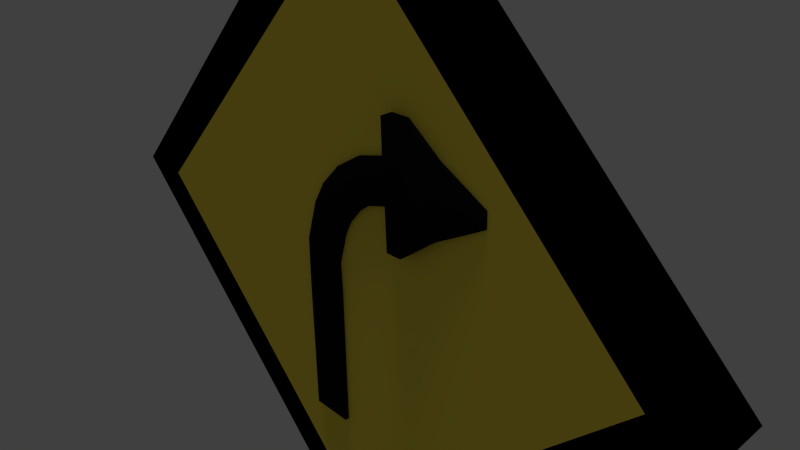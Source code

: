 # Source: simbol_belok_kanan.blend  (saved by Blender 2.74.0; exported with 4.5.12 LTS)
import bpy
from mathutils import Matrix  # noqa: F401  (used for matrix-valued properties, if any)

bpy.ops.wm.read_factory_settings(use_empty=True)
scene = bpy.context.scene
scene.name = 'Scene'

# ---- collections
col_collection_1 = bpy.data.collections.new('Collection 1'); scene.collection.children.link(col_collection_1)

# ---- materials (node trees are filled in below, after node groups)
mat_material = bpy.data.materials.new('Material')
mat_material.alpha_threshold = 0.0
mat_material.use_transparent_shadow = False
mat_material.diffuse_color = (1.0, 0.7902, 0.08194, 1.0)
mat_material.roughness = 0.5
mat_material.line_color = (0.0, 0.0, 0.0, 1.0)
mat_line = bpy.data.materials.new('LINE')
mat_line.alpha_threshold = 0.0
mat_line.use_transparent_shadow = False
mat_line.diffuse_color = (0.0, 0.0, 0.0, 1.0)
mat_line.roughness = 0.5
mat_material_001 = bpy.data.materials.new('Material.001')
mat_material_001.alpha_threshold = 0.0
mat_material_001.use_transparent_shadow = False
mat_material_001.diffuse_color = (0.007194, 0.007194, 0.007194, 1.0)
mat_material_001.roughness = 0.5
mat_material_002 = bpy.data.materials.new('Material.002')
mat_material_002.alpha_threshold = 0.0
mat_material_002.use_transparent_shadow = False
mat_material_002.roughness = 0.5

# ---- material node trees

# ---- world
world_world = bpy.data.worlds.new('World'); scene.world = world_world
world_world.color = (0.05088, 0.05088, 0.05088)
world_world.use_sun_shadow = False
world_world.sun_shadow_jitter_overblur = 0.0
world_world.cycles.sampling_method = 'MANUAL'
world_world.cycles.sample_map_resolution = 256

# ---- cameras
cam_camera = bpy.data.cameras.new('Camera')
cam_camera.clip_end = 100.0
cam_camera.lens = 35.0
cam_camera.sensor_width = 32.0
cam_camera.sensor_height = 18.0
cam_camera.ortho_scale = 7.314
cam_camera.dof.focus_distance = 0.0
cam_camera.dof.aperture_fstop = 128.0

# ---- lights
light_hemi = bpy.data.lights.new('Hemi', 'SUN')
light_hemi.transmission_factor = 0.0
light_hemi.angle = 0.1993
light_hemi.energy = 1.0
light_hemi.shadow_buffer_clip_start = 0.5
light_hemi.shadow_soft_size = 0.1
light_hemi.shadow_cascade_max_distance = 1000.0
light_hemi.cycles.use_multiple_importance_sampling = False
light_lamp = bpy.data.lights.new('Lamp', 'POINT')
light_lamp.transmission_factor = 0.0
light_lamp.cutoff_distance = 30.0
light_lamp.energy = 100.0
light_lamp.shadow_buffer_clip_start = 1.001
light_lamp.shadow_soft_size = 0.1
light_lamp.shadow_maximum_resolution = 0.006
light_lamp.use_absolute_resolution = True
light_lamp.cycles.use_multiple_importance_sampling = False

# ---- meshes
me_cube = bpy.data.meshes.new('Cube')
me_cube.from_pydata([(2.144, -0.8572, -2.342), (-0.235, -0.8572, 0.0365), (2.144, 0.9385, -2.342), (-0.235, 0.9385, 0.0365), (2.328, -0.8572, -2.157), (-0.05007, -0.8572, 0.2214), (2.328, 0.9385, -2.157), (-0.05007, 0.9385, 0.2214), (0.3469, -0.8226, -0.6791), (-0.04869, -0.8226, -0.2835), (0.3469, -1.178, -0.6791), (-0.04869, -1.178, -0.2835), (0.4661, -0.8226, -0.5599), (0.07051, -0.8226, -0.1643), (0.4661, -1.178, -0.5599), (0.07051, -1.178, -0.1643), (-0.1798, -0.8226, -0.1472), (-0.1798, -1.178, -0.1472), (-0.03093, -1.178, -0.06808), (-0.03093, -0.8226, -0.06808), (-0.2579, -0.8226, 0.003801), (-0.2579, -1.178, 0.003801), (-0.09588, -1.178, 0.05029), (-0.09588, -0.8226, 0.05029), (-0.2837, -0.8226, 0.1016), (-0.2837, -1.178, 0.1016), (-0.1154, -1.178, 0.1104), (-0.1154, -0.8226, 0.1104), (-0.2875, -0.8226, 0.2237), (-0.2875, -1.178, 0.2237), (-0.1222, -1.178, 0.1907), (-0.1222, -0.8226, 0.1907), (-0.26, -0.8226, 0.3417), (-0.26, -1.178, 0.3417), (-0.1123, -1.178, 0.2604), (-0.1123, -0.8226, 0.2604), (-0.1971, -0.8226, 0.4527), (-0.1971, -1.178, 0.4527), (-0.06718, -1.178, 0.3453), (-0.06718, -0.8226, 0.3453), (-0.2833, -0.5078, 0.5824), (-0.2833, -1.492, 0.5824), (0.05867, -1.492, 0.2637), (0.05867, -0.5078, 0.2637), (-0.2732, -0.5078, 0.5931), (-0.2732, -1.492, 0.5931), (0.0593, -1.492, 0.2645), (0.0593, -0.5078, 0.2645), (-0.2292, -0.5078, 0.6376), (-0.2292, -1.492, 0.6376), (0.1033, -1.492, 0.3091), (0.1033, -0.5078, 0.3091), (-0.06314, -0.7226, 0.6606), (-0.06314, -1.278, 0.6606), (0.1243, -1.278, 0.4754), (0.1243, -0.7226, 0.4754), (0.06451, -0.856, 0.6996), (0.06451, -1.144, 0.6996), (0.1618, -1.144, 0.6035), (0.1618, -0.856, 0.6035), (0.1415, -0.9375, 0.7225), (0.1415, -1.063, 0.7225), (0.1838, -1.063, 0.6808), (0.1838, -0.9375, 0.6808), (1.0, 1.0, -1.0), (1.0, -1.0, -1.0), (-1.0, -1.0, -1.0), (-1.0, 1.0, -1.0), (1.0, 1.0, 1.0), (1.0, -1.0, 1.0), (-1.0, -1.0, 1.0), (-1.0, 1.0, 1.0), (1.0, 1.0, -0.8542), (1.0, -1.0, -0.8542), (-1.0, -1.0, -0.8542), (-1.0, 1.0, -0.8542), (1.0, 1.0, 0.8438), (1.0, -1.0, 0.8438), (-1.0, -1.0, 0.8438), (-1.0, 1.0, 0.8438), (-0.8335, 1.0, -1.0), (-0.8335, -1.0, -1.0), (-0.8335, 1.0, 1.0), (-0.8335, -1.0, 1.0), (-0.8335, 1.0, -0.8542), (-0.8335, -1.0, -0.8542), (-0.8335, 1.0, 0.8438), (-0.8335, -1.0, 0.8438), (0.8279, 1.0, -1.0), (0.8279, -1.0, -1.0), (0.8279, 1.0, 1.0), (0.8279, -1.0, 1.0), (0.8279, 1.0, -0.8542), (0.8279, -1.0, -0.8542), (0.8279, 1.0, 0.8438), (0.8279, -1.0, 0.8438)], [], [(1, 3, 2, 0), (3, 7, 6, 2), (7, 5, 4, 6), (5, 1, 0, 4), (0, 2, 6, 4), (5, 7, 3, 1), (9, 11, 10, 8), (11, 15, 14, 10), (15, 13, 12, 14), (13, 9, 8, 12), (8, 10, 14, 12), (9, 13, 19, 16), (16, 19, 23, 20), (13, 15, 18, 19), (15, 11, 17, 18), (11, 9, 16, 17), (20, 23, 27, 24), (19, 18, 22, 23), (18, 17, 21, 22), (17, 16, 20, 21), (24, 27, 31, 28), (23, 22, 26, 27), (22, 21, 25, 26), (21, 20, 24, 25), (28, 31, 35, 32), (27, 26, 30, 31), (26, 25, 29, 30), (25, 24, 28, 29), (32, 35, 39, 36), (31, 30, 34, 35), (30, 29, 33, 34), (29, 28, 32, 33), (36, 39, 43, 40), (35, 34, 38, 39), (34, 33, 37, 38), (33, 32, 36, 37), (40, 43, 47, 44), (39, 38, 42, 43), (38, 37, 41, 42), (37, 36, 40, 41), (44, 47, 51, 48), (43, 42, 46, 47), (42, 41, 45, 46), (41, 40, 44, 45), (48, 51, 55, 52), (47, 46, 50, 51), (46, 45, 49, 50), (45, 44, 48, 49), (52, 55, 59, 56), (51, 50, 54, 55), (50, 49, 53, 54), (49, 48, 52, 53), (56, 59, 63, 60), (55, 54, 58, 59), (54, 53, 57, 58), (53, 52, 56, 57), (63, 62, 61, 60), (59, 58, 62, 63), (58, 57, 61, 62), (57, 56, 60, 61), (80, 81, 66, 67), (82, 71, 70, 83), (76, 68, 69, 77), (87, 83, 70, 78), (78, 70, 71, 79), (84, 80, 67, 75), (86, 84, 75, 79), (66, 74, 75, 67), (81, 85, 74, 66), (64, 72, 73, 65), (82, 86, 79, 71), (74, 78, 79, 75), (85, 87, 78, 74), (72, 76, 77, 73), (93, 95, 87, 85), (90, 94, 86, 82), (89, 93, 85, 81), (94, 92, 84, 86), (92, 88, 80, 84), (95, 91, 83, 87), (90, 82, 83, 91), (88, 89, 81, 80), (64, 65, 89, 88), (68, 90, 91, 69), (77, 69, 91, 95), (72, 64, 88, 92), (76, 72, 92, 94), (65, 73, 93, 89), (68, 76, 94, 90), (73, 77, 95, 93)])
me_cube.polygons.foreach_set('use_smooth', [0, 0, 0, 0, 0, 0, 1, 1, 1, 1, 1, 1, 1, 1, 1, 1, 1, 1, 1, 1, 1, 1, 1, 1, 1, 1, 1, 1, 1, 1, 1, 1, 1, 1, 1, 1, 1, 1, 1, 1, 1, 1, 1, 1, 1, 1, 1, 1, 1, 1, 1, 1, 1, 1, 1, 1, 1, 1, 1, 1, 0, 0, 0, 0, 0, 0, 0, 0, 0, 0, 0, 0, 0, 0, 0, 0, 0, 0, 0, 0, 0, 0, 0, 0, 0, 0, 0, 0, 0, 0])
me_cube.polygons.foreach_set('material_index', [1, 1, 2, 2, 3, 3, 2, 2, 2, 2, 2, 2, 2, 2, 2, 2, 2, 2, 2, 2, 2, 2, 2, 2, 2, 2, 2, 2, 2, 2, 2, 2, 2, 2, 2, 2, 2, 2, 2, 2, 2, 2, 2, 2, 2, 2, 2, 2, 2, 2, 2, 2, 2, 2, 2, 2, 2, 2, 2, 2, 1, 1, 1, 1, 1, 1, 1, 1, 1, 1, 1, 1, 1, 1, 0, 1, 1, 0, 1, 1, 1, 1, 1, 1, 1, 1, 1, 1, 1, 1])
me_cube.materials.append(mat_material)
me_cube.materials.append(mat_line)
me_cube.materials.append(mat_material_001)
me_cube.materials.append(mat_material_002)
me_cube.use_remesh_preserve_volume = False
me_cube.use_remesh_preserve_attributes = False
me_cube.use_mirror_vertex_groups = False
me_cube.update()

# ---- objects
ob_hemi = bpy.data.objects.new('Hemi', light_hemi)
ob_cube = bpy.data.objects.new('Cube', me_cube)
ob_lamp = bpy.data.objects.new('Lamp', light_lamp)
ob_camera = bpy.data.objects.new('Camera', cam_camera)

# ---- transforms, parenting, visibility, modifiers, constraints
ob_hemi.location = (-0.3487, -0.3408, 6.075)
ob_hemi.lineart.crease_threshold = 0.0
ob_cube.location = (0.0, 0.0, 0.0)
ob_cube.rotation_euler = (5.565e-08, 0.7854, 1.344e-07)
ob_cube.scale = (3.575, 0.3407, 3.575)
ob_cube.lock_rotations_4d = False
ob_cube.empty_display_type = 'ARROWS'
ob_cube.lineart.crease_threshold = 0.0
ob_lamp.location = (4.076, 1.005, 5.904)
ob_lamp.rotation_euler = (0.6503, 0.05522, 1.866)
ob_lamp.lock_rotations_4d = False
ob_lamp.empty_display_type = 'ARROWS'
ob_lamp.color = (0.0, 0.0, 0.0, 0.0)
ob_lamp.lineart.crease_threshold = 0.0
ob_camera.location = (7.481, -6.508, 5.344)
ob_camera.rotation_euler = (1.109, 0.01082, 0.8149)
ob_camera.lock_rotations_4d = False
ob_camera.empty_display_type = 'ARROWS'
ob_camera.color = (0.0, 0.0, 0.0, 0.0)
ob_camera.display_type = 'WIRE'
ob_camera.lineart.crease_threshold = 0.0

# ---- collection membership
col_collection_1.objects.link(ob_hemi)
col_collection_1.objects.link(ob_cube)
col_collection_1.objects.link(ob_lamp)
col_collection_1.objects.link(ob_camera)

# ---- scene / render settings (as saved in the file)
scene.camera = ob_camera
scene.frame_start = 1; scene.frame_end = 250; scene.frame_set(1)
scene.render.engine = 'BLENDER_EEVEE_NEXT'
scene.render.resolution_percentage = 50
scene.render.dither_intensity = 0.0
scene.cycles.use_denoising = False
scene.cycles.samples = 10
scene.cycles.sampling_pattern = 'TABULATED_SOBOL'
scene.cycles.light_sampling_threshold = 0.0
scene.cycles.use_adaptive_sampling = False
scene.cycles.use_light_tree = False
scene.cycles.blur_glossy = 0.0
scene.cycles.pixel_filter_type = 'GAUSSIAN'
scene.cycles.sample_clamp_indirect = 0.0
scene.view_settings.view_transform = 'Standard'
bpy.context.view_layer.update()

